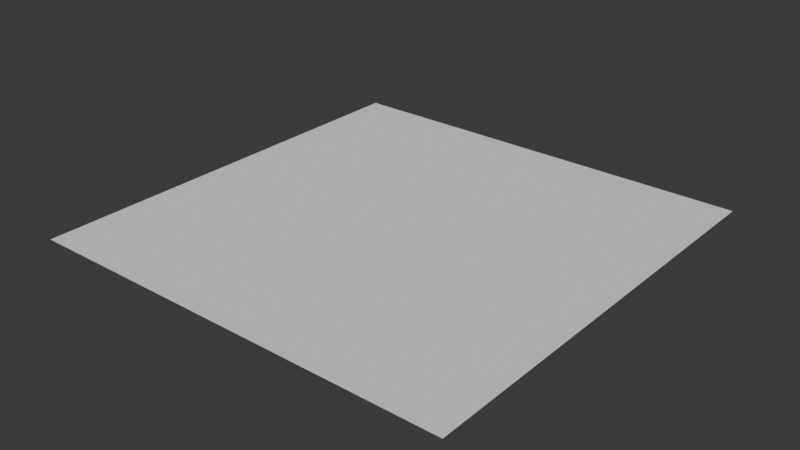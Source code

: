 # Source: world.blend  (saved by Blender 4.1.24; exported with 4.5.12 LTS)
import bpy
from mathutils import Matrix  # noqa: F401  (used for matrix-valued properties, if any)

bpy.ops.wm.read_factory_settings(use_empty=True)
scene = bpy.context.scene
scene.name = 'Scene'

# ---- collections
col_collection = bpy.data.collections.new('Collection'); scene.collection.children.link(col_collection)

# ---- world
world_world = bpy.data.worlds.new('World'); scene.world = world_world
world_world.use_nodes = True; world_world.node_tree.nodes.clear()
_N = world_world.node_tree.nodes; _L = world_world.node_tree.links
n0 = _N.new('ShaderNodeOutputWorld'); n0.name = 'World Output'; n0.location = (300, 300)
n1 = _N.new('ShaderNodeBackground'); n1.name = 'Background'; n1.location = (10, 300)
n1.inputs[0].default_value = (0.05088, 0.05088, 0.05088, 1.0)
_L.new(n1.outputs[0], n0.inputs[0])
n0.is_active_output = True
world_world.color = (0.05088, 0.05088, 0.05088)
world_world.use_sun_shadow = False
world_world.sun_shadow_jitter_overblur = 0.0

# ---- meshes
me_plane = bpy.data.meshes.new('Plane')
me_plane.from_pydata([(-1.0, -1.0, 0.0), (1.0, -1.0, 0.0), (-1.0, 1.0, 0.0), (1.0, 1.0, 0.0)], [], [(0, 1, 3, 2)])
_uv = me_plane.uv_layers.new(name='UVMap')
_uv.uv.foreach_set('vector', [0.0, 0.0, 1.0, 0.0, 1.0, 1.0, 0.0, 1.0])
me_plane.update()

# ---- objects
ob_plane_col = bpy.data.objects.new('Plane-col', me_plane)

# ---- transforms, parenting, visibility, modifiers, constraints
ob_plane_col.location = (0.0, 0.0, 0.0)
ob_plane_col.scale = (100.0, 100.0, 100.0)

# ---- collection membership
col_collection.objects.link(ob_plane_col)

# ---- scene / render settings (as saved in the file)
scene.frame_start = 1; scene.frame_end = 250; scene.frame_set(1)
scene.render.engine = 'BLENDER_EEVEE_NEXT'
scene.cycles.sampling_pattern = 'TABULATED_SOBOL'
scene.eevee.ray_tracing_options.trace_max_roughness = 0.0
bpy.context.view_layer.update()

# ---- added for rendering (the .blend has no active camera and no usable light): camera, sun
cam_auto = bpy.data.cameras.new('AutoCamera')
cam_auto.lens = 50.0
cam_auto.sensor_width = 36.0
cam_auto.clip_end = 4592.69
ob_auto_camera = bpy.data.objects.new('AutoCamera', cam_auto)
scene.collection.objects.link(ob_auto_camera)
ob_auto_camera.location = (261.693, -314.032, 209.354)
ob_auto_camera.rotation_euler = (1.09748, -7.21219e-08, 0.694738)
scene.camera = ob_auto_camera
light_auto_sun = bpy.data.lights.new('AutoSun', 'SUN')
light_auto_sun.energy = 3.0
light_auto_sun.angle = 0.0523599
ob_auto_sun = bpy.data.objects.new('AutoSun', light_auto_sun)
scene.collection.objects.link(ob_auto_sun)
ob_auto_sun.rotation_euler = (0.872665, 0.174533, 0.523599)
bpy.context.view_layer.update()
